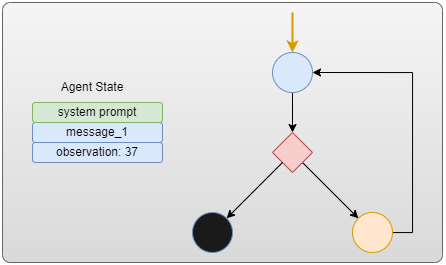

The diagram above was exported from draw.io. Its source (the exported page's mxGraphModel, read from the mxfile embedded in the PNG):
<mxGraphModel dx="555" dy="973" grid="1" gridSize="10" guides="1" tooltips="1" connect="1" arrows="1" fold="1" page="1" pageScale="1" pageWidth="850" pageHeight="1100" math="0" shadow="0">
  <root>
    <mxCell id="0" />
    <mxCell id="1" parent="0" />
    <mxCell id="2" value="" style="rounded=1;whiteSpace=wrap;html=1;arcSize=3;fillColor=#f5f5f5;gradientColor=#D9D9D9;strokeColor=#666666;" vertex="1" parent="1">
      <mxGeometry x="550" y="300" width="440" height="260" as="geometry" />
    </mxCell>
    <mxCell id="3" style="edgeStyle=orthogonalEdgeStyle;rounded=0;orthogonalLoop=1;jettySize=auto;html=1;entryX=0.5;entryY=0;entryDx=0;entryDy=0;" edge="1" source="4" target="6" parent="1">
      <mxGeometry relative="1" as="geometry" />
    </mxCell>
    <mxCell id="4" value="" style="ellipse;whiteSpace=wrap;html=1;aspect=fixed;fillColor=#dae8fc;strokeColor=#6c8ebf;" vertex="1" parent="1">
      <mxGeometry x="820" y="350" width="40" height="40" as="geometry" />
    </mxCell>
    <mxCell id="5" style="rounded=0;orthogonalLoop=1;jettySize=auto;html=1;entryX=0;entryY=0;entryDx=0;entryDy=0;" edge="1" source="6" target="8" parent="1">
      <mxGeometry relative="1" as="geometry" />
    </mxCell>
    <mxCell id="6" value="" style="rhombus;whiteSpace=wrap;html=1;fillColor=#f8cecc;strokeColor=#b85450;" vertex="1" parent="1">
      <mxGeometry x="820" y="430" width="40" height="40" as="geometry" />
    </mxCell>
    <mxCell id="7" style="edgeStyle=orthogonalEdgeStyle;rounded=0;orthogonalLoop=1;jettySize=auto;html=1;entryX=1;entryY=0.5;entryDx=0;entryDy=0;" edge="1" source="8" target="4" parent="1">
      <mxGeometry relative="1" as="geometry">
        <Array as="points">
          <mxPoint x="960" y="530" />
          <mxPoint x="960" y="370" />
        </Array>
      </mxGeometry>
    </mxCell>
    <mxCell id="8" value="" style="ellipse;whiteSpace=wrap;html=1;aspect=fixed;fillColor=#ffe6cc;strokeColor=#d79b00;" vertex="1" parent="1">
      <mxGeometry x="900" y="510" width="40" height="40" as="geometry" />
    </mxCell>
    <mxCell id="9" value="" style="endArrow=classic;html=1;rounded=0;entryX=0.5;entryY=0;entryDx=0;entryDy=0;fillColor=#ffe6cc;strokeColor=#d79b00;strokeWidth=2;" edge="1" target="4" parent="1">
      <mxGeometry width="50" height="50" relative="1" as="geometry">
        <mxPoint x="840" y="310" as="sourcePoint" />
        <mxPoint x="890" y="390" as="targetPoint" />
      </mxGeometry>
    </mxCell>
    <mxCell id="10" value="" style="ellipse;whiteSpace=wrap;html=1;aspect=fixed;fillColor=#1A1A1A;strokeColor=#6c8ebf;" vertex="1" parent="1">
      <mxGeometry x="740" y="510" width="40" height="40" as="geometry" />
    </mxCell>
    <mxCell id="11" style="rounded=0;orthogonalLoop=1;jettySize=auto;html=1;entryX=1;entryY=0;entryDx=0;entryDy=0;exitX=0;exitY=1;exitDx=0;exitDy=0;" edge="1" source="6" target="10" parent="1">
      <mxGeometry relative="1" as="geometry">
        <mxPoint x="860" y="470" as="sourcePoint" />
        <mxPoint x="916" y="526" as="targetPoint" />
      </mxGeometry>
    </mxCell>
    <mxCell id="12" value="Agent State" style="text;html=1;align=center;verticalAlign=middle;whiteSpace=wrap;rounded=0;" vertex="1" parent="1">
      <mxGeometry x="570" y="370" width="140" height="30" as="geometry" />
    </mxCell>
    <mxCell id="13" value="message_1" style="rounded=1;whiteSpace=wrap;html=1;fillColor=#dae8fc;strokeColor=#6c8ebf;" vertex="1" parent="1">
      <mxGeometry x="580" y="420" width="130" height="20" as="geometry" />
    </mxCell>
    <mxCell id="14" value="system prompt" style="rounded=1;whiteSpace=wrap;html=1;fillColor=#d5e8d4;strokeColor=#82b366;" vertex="1" parent="1">
      <mxGeometry x="580" y="400" width="130" height="20" as="geometry" />
    </mxCell>
    <mxCell id="15" value="observation: 37" style="rounded=1;whiteSpace=wrap;html=1;fillColor=#dae8fc;strokeColor=#6c8ebf;" vertex="1" parent="1">
      <mxGeometry x="580" y="440" width="130" height="20" as="geometry" />
    </mxCell>
  </root>
</mxGraphModel>